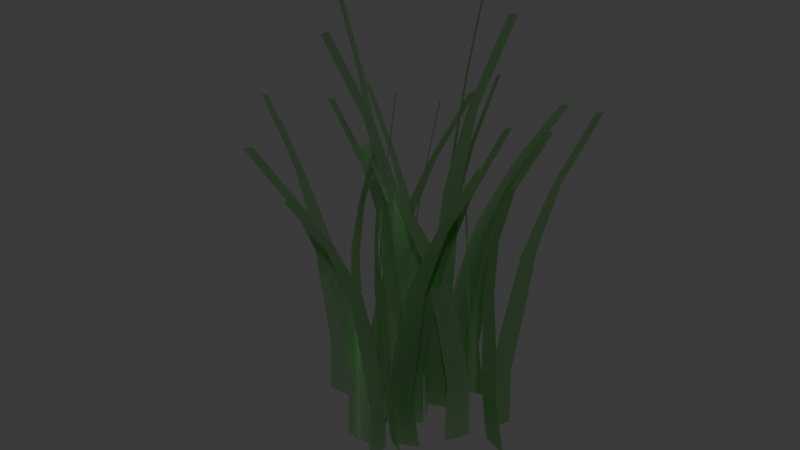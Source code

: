 # Source: grass.blend  (saved by Blender 4.0.36; exported with 4.5.12 LTS)
import bpy
from mathutils import Matrix  # noqa: F401  (used for matrix-valued properties, if any)

bpy.ops.wm.read_factory_settings(use_empty=True)
scene = bpy.context.scene
scene.name = 'Scene'

# ---- collections
col_collection = bpy.data.collections.new('Collection'); scene.collection.children.link(col_collection)

# ---- materials (node trees are filled in below, after node groups)
mat_crayfishdiffuse = bpy.data.materials.new('_crayfishdiffuse')
mat_crayfishdiffuse.use_transparent_shadow = False
mat_crayfishdiffuse.diffuse_color = (0.0824, 0.4863, 0.051, 1.0)
mat_crayfishdiffuse.roughness = 0.8268

# ---- material node trees
mat_crayfishdiffuse.use_nodes = True; mat_crayfishdiffuse.node_tree.nodes.clear()
_N = mat_crayfishdiffuse.node_tree.nodes; _L = mat_crayfishdiffuse.node_tree.links
n0 = _N.new('ShaderNodeBsdfPrincipled'); n0.name = 'Principled BSDF'; n0.location = (0, 300)
n0.inputs[0].default_value = (0.0824, 0.4863, 0.051, 1.0)
n0.inputs[2].default_value = 0.8268
n0.inputs[13].default_value = 0.2
n0.inputs[18].default_value = 1.0
n0.inputs[27].default_value = (0.0, 0.0, 0.0, 1.0)
n1 = _N.new('ShaderNodeOutputMaterial'); n1.name = 'Material Output'; n1.location = (280, 300)
_L.new(n0.outputs[0], n1.inputs[0])
n1.is_active_output = True

# ---- world
world_world = bpy.data.worlds.new('World'); scene.world = world_world
world_world.use_nodes = True; world_world.node_tree.nodes.clear()
_N = world_world.node_tree.nodes; _L = world_world.node_tree.links
n0 = _N.new('ShaderNodeOutputWorld'); n0.name = 'World Output'; n0.location = (300, 300)
n1 = _N.new('ShaderNodeBackground'); n1.name = 'Background'; n1.location = (10, 300)
n1.inputs[0].default_value = (0.05088, 0.05088, 0.05088, 1.0)
_L.new(n1.outputs[0], n0.inputs[0])
n0.is_active_output = True
world_world.color = (0.05088, 0.05088, 0.05088)
world_world.use_sun_shadow = False
world_world.sun_shadow_jitter_overblur = 0.0

# ---- meshes
me_tuft_of_grass = bpy.data.meshes.new('Tuft of grass')
me_tuft_of_grass.from_pydata([(0.02866, 0.7647, 0.1499), (0.02896, 0.7647, 0.1012), (0.03212, 0.5201, 0.04714), (0.0319, 0.5201, 0.1119), (0.02324, 1.254, 0.3698), (0.02323, 1.254, 0.3423), (0.02522, 1.009, 0.2015), (0.02505, 1.009, 0.2316), (0.03322, 0.03085, 0.00364), (0.03322, 0.03085, 0.08286), (0.03322, 0.2755, 0.078), (0.03322, 0.2755, 0.008493), (-0.002562, 0.7662, -0.1739), (0.01683, 0.7654, -0.1302), (0.01855, 0.5203, -0.08253), (-0.009197, 0.5214, -0.1406), (-0.0411, 1.258, -0.3694), (-0.03172, 1.258, -0.3448), (-0.00197, 1.011, -0.2192), (-0.01285, 1.012, -0.2463), (-0.01017, 0.03126, -0.04532), (-0.04501, 0.03258, -0.1164), (-0.01855, 0.2767, -0.1112), (0.01202, 0.2755, -0.04876), (-0.1448, 0.7647, 0.005961), (-0.1019, 0.7647, 0.0102), (-0.05639, 0.5201, 0.01492), (-0.1187, 0.5201, 0.009276), (-0.297, 1.254, -0.0132), (-0.2757, 1.254, -0.01081), (-0.1756, 1.009, 0.001468), (-0.1993, 1.009, -0.001161), (-0.01418, 0.03085, 0.01871), (-0.0931, 0.03085, 0.0118), (-0.08826, 0.2755, 0.01223), (-0.01902, 0.2755, 0.01829), (0.1474, 0.7662, -0.0004358), (0.1075, 0.7654, 0.01708), (0.07068, 0.5203, 0.0124), (0.1288, 0.5214, -0.0109), (0.2807, 1.258, -0.03127), (0.2608, 1.258, -0.02139), (0.1708, 1.011, 0.005162), (0.193, 1.012, -0.005691), (0.03837, 0.03126, -0.02025), (0.1122, 0.03258, -0.04876), (0.1047, 0.2767, -0.02286), (0.03986, 0.2755, 0.002157), (-0.09694, 0.5483, 0.2518), (-0.06118, 0.5483, 0.2205), (-0.02184, 0.3651, 0.1858), (-0.07114, 0.3651, 0.2274), (-0.2365, 0.9148, 0.3932), (-0.217, 0.9148, 0.3755), (-0.1281, 0.7315, 0.285), (-0.1493, 0.7315, 0.3044), (0.01142, -0.001344, 0.1578), (-0.04926, -0.001344, 0.2087), (-0.04554, 0.1819, 0.2056), (0.007704, 0.1819, 0.1609), (-0.1108, 0.5483, 0.01138), (-0.08412, 0.5483, 0.05125), (-0.0554, 0.3651, 0.09556), (-0.09241, 0.3651, 0.04254), (-0.2069, 0.9148, -0.1687), (-0.1933, 0.9148, -0.1463), (-0.1322, 0.7315, -0.03085), (-0.1477, 0.7315, -0.05555), (-0.03059, -0.001344, 0.1312), (-0.07603, -0.001344, 0.06631), (-0.07324, 0.1819, 0.07028), (-0.03337, 0.1819, 0.1272), (0.09475, 0.5495, 0.2567), (0.05407, 0.5489, 0.2331), (0.02995, 0.3653, 0.1938), (0.08621, 0.3661, 0.2251), (0.2134, 0.918, 0.3893), (0.1918, 0.9177, 0.376), (0.1106, 0.733, 0.2948), (0.1345, 0.7334, 0.3093), (0.03303, -0.001037, 0.1464), (0.1024, -4.993e-05, 0.1847), (0.07766, 0.1828, 0.1955), (0.01683, 0.1819, 0.162), (0.1201, 0.5495, 0.01711), (0.1014, 0.5489, 0.06159), (0.06823, 0.3653, 0.09181), (0.09438, 0.3661, 0.03265), (0.205, 0.918, -0.1454), (0.1953, 0.9177, -0.1203), (0.1449, 0.733, -0.01078), (0.1557, 0.7334, -0.03834), (0.02104, -0.001037, 0.09311), (0.05312, -4.993e-05, 0.02072), (0.06608, 0.1828, 0.04437), (0.03793, 0.1819, 0.1079), (-0.1545, 0.5483, -0.1444), (-0.1078, 0.5483, -0.1401), (-0.05732, 0.3651, -0.1354), (-0.1216, 0.3651, -0.141), (-0.3225, 0.9148, -0.1635), (-0.2992, 0.9148, -0.1611), (-0.193, 0.7315, -0.1489), (-0.2198, 0.7315, -0.1515), (-0.01418, -0.001344, -0.1316), (-0.0931, -0.001344, -0.1385), (-0.08826, 0.1819, -0.1381), (-0.01902, 0.1819, -0.132), (0.0706, 0.5483, -0.2725), (0.03018, 0.5483, -0.2481), (-0.0148, 0.3651, -0.2211), (0.04093, 0.3651, -0.2535), (0.2301, 0.9148, -0.3824), (0.208, 0.9148, -0.3687), (0.1066, 0.7315, -0.2983), (0.1306, 0.7315, -0.3133), (-0.05248, -0.001344, -0.1993), (0.01612, -0.001344, -0.239), (0.01191, 0.1819, -0.2365), (-0.04828, 0.1819, -0.2018), (-0.02139, 0.5495, 0.0006897), (-0.03447, 0.5489, -0.04606), (-0.02632, 0.3653, -0.09288), (-0.008422, 0.3661, -0.03071), (-0.008785, 0.918, 0.2016), (-0.01524, 0.9177, 0.1752), (-0.02967, 0.733, 0.04507), (-0.02189, 0.7334, 0.07403), (0.009165, -0.001037, -0.1244), (0.03113, -4.993e-05, -0.04832), (0.005988, 0.1828, -0.05811), (-0.01328, 0.1819, -0.1249), (0.1591, 0.5495, -0.1508), (0.1158, 0.5489, -0.1332), (0.07256, 0.3653, -0.1379), (0.1327, 0.3661, -0.1612), (0.307, 0.918, -0.1816), (0.285, 0.9177, -0.1717), (0.19, 0.733, -0.1452), (0.2152, 0.7334, -0.156), (0.03837, -0.001037, -0.1706), (0.1122, -4.993e-05, -0.1991), (0.1047, 0.1828, -0.1732), (0.03986, 0.1819, -0.1482), (0.07157, 0.5483, -0.1392), (0.1049, 0.5483, -0.1048), (0.1465, 0.3651, -0.06656), (0.1011, 0.3651, -0.1123), (-0.06979, 0.9148, -0.2947), (-0.05353, 0.9148, -0.2753), (0.03359, 0.7315, -0.1757), (0.01413, 0.7315, -0.197), (0.178, -0.001344, -0.03581), (0.122, -0.001344, -0.09182), (0.1254, 0.1819, -0.08839), (0.1746, 0.1819, -0.03924), (0.2651, 0.5483, -0.2021), (0.2449, 0.5483, -0.158), (0.2314, 0.3651, -0.109), (0.2588, 0.3651, -0.1676), (0.3276, 0.9148, -0.4014), (0.315, 0.9148, -0.3765), (0.2711, 0.7315, -0.2488), (0.2838, 0.7315, -0.2762), (0.2145, -0.001344, -0.06954), (0.2479, -0.001344, -0.1413), (0.2459, 0.1819, -0.1369), (0.2165, 0.1819, -0.07394), (0.08401, 0.5495, 0.06073), (0.1028, 0.5489, 0.01625), (0.1431, 0.3653, -0.01396), (0.1171, 0.3661, 0.0452), (-0.02855, 0.918, 0.2232), (-0.01919, 0.9177, 0.1982), (0.04614, 0.733, 0.08862), (0.03474, 0.7334, 0.1162), (0.1912, -0.001037, -0.01527), (0.1592, -4.993e-05, 0.05713), (0.1462, 0.1828, 0.03347), (0.1743, 0.1819, -0.03006), (0.3131, 0.5495, 0.06513), (0.2692, 0.5489, 0.04938), (0.2471, 0.3653, 0.01531), (0.3077, 0.3661, 0.03627), (0.4294, 0.918, 0.1694), (0.4051, 0.9177, 0.1605), (0.3225, 0.733, 0.09837), (0.3487, 0.7334, 0.1081), (0.2433, -0.001037, -0.03187), (0.3182, -4.993e-05, -0.00622), (0.2958, 0.1828, 0.008758), (0.23, 0.1819, -0.01375), (0.008182, 0.5495, 0.06344), (-0.01617, 0.5489, 0.02178), (-0.01991, 0.3653, -0.02572), (0.01345, 0.3661, 0.02968), (0.06013, 0.918, 0.2541), (0.04836, 0.9177, 0.2306), (0.009177, 0.733, 0.1088), (0.02326, 0.7334, 0.1346), (0.00624, -0.001037, -0.06536), (0.04714, -4.993e-05, 0.002441), (0.02033, 0.1828, -0.000508), (-0.01556, 0.1819, -0.06), (-0.1423, 0.5483, 0.2004), (-0.0952, 0.5483, 0.2004), (-0.04433, 0.3651, 0.2004), (-0.1088, 0.3651, 0.2004), (-0.3157, 0.9148, 0.2004), (-0.2923, 0.9148, 0.2004), (-0.1833, 0.7315, 0.2004), (-0.2104, 0.7315, 0.2004), (-0.001021, -0.001344, 0.2004), (-0.08024, -0.001344, 0.2004), (-0.07538, 0.1819, 0.2004), (-0.005874, 0.1819, 0.2004), (0.1696, 0.5495, 0.1656), (0.127, 0.5489, 0.187), (0.0846, 0.3653, 0.1865), (0.1425, 0.3661, 0.158), (0.3128, 0.918, 0.1176), (0.2925, 0.9177, 0.1296), (0.2014, 0.733, 0.1673), (0.2253, 0.7334, 0.154), (0.04794, -0.001037, 0.157), (0.119, -4.993e-05, 0.1221), (0.1138, 0.1828, 0.1486), (0.05138, 0.1819, 0.1792), (0.05442, 0.5483, 0.3269), (0.05043, 0.5483, 0.2784), (0.04828, 0.3651, 0.2246), (0.05383, 0.3651, 0.289), (0.06384, 0.9148, 0.546), (0.06144, 0.9148, 0.5186), (0.0545, 0.7315, 0.3783), (0.05692, 0.7315, 0.4083), (0.04488, -0.001344, 0.1812), (0.05179, -0.001344, 0.2601), (0.05137, 0.1819, 0.2553), (0.04531, 0.1819, 0.1861), (-0.005368, 0.5495, 0.007425), (0.01897, 0.5489, 0.04909), (0.02343, 0.3653, 0.09659), (-0.009872, 0.3661, 0.04119), (-0.06129, 0.918, -0.1832), (-0.04941, 0.9177, -0.1597), (-0.007807, 0.733, -0.0379), (-0.02217, 0.7334, -0.06371), (-0.002604, -0.001037, 0.1362), (-0.04351, -4.993e-05, 0.06843), (-0.01669, 0.1828, 0.07138), (0.0192, 0.1819, 0.1309), (-0.09972, 0.5495, 0.1182), (-0.1439, 0.5489, 0.1024), (-0.1813, 0.3653, 0.06838), (-0.1205, 0.3661, 0.08933), (0.05675, 0.918, 0.2225), (0.03489, 0.9177, 0.2136), (-0.06652, 0.733, 0.1514), (-0.04046, 0.7334, 0.1612), (-0.1876, -0.001037, 0.0212), (-0.1127, -4.993e-05, 0.04684), (-0.1351, 0.1828, 0.06182), (-0.2008, 0.1819, 0.03932), (-0.1156, 0.5495, -0.1221), (-0.1268, 0.5489, -0.07489), (-0.1614, 0.3653, -0.03874), (-0.146, 0.3661, -0.1016), (-0.02745, 0.918, -0.3028), (-0.03301, 0.9177, -0.2762), (-0.08197, 0.733, -0.1558), (-0.07514, 0.7334, -0.1851), (-0.2087, -0.001037, -0.02921), (-0.1896, -4.993e-05, -0.1061), (-0.1728, 0.1828, -0.08503), (-0.1895, 0.1819, -0.01758), (-0.3239, 0.5483, 0.07582), (-0.2778, 0.5483, 0.07158), (-0.2348, 0.3651, 0.06686), (-0.2987, 0.3651, 0.0725), (-0.479, 0.9148, 0.09498), (-0.4535, 0.9148, 0.09259), (-0.3516, 0.7315, 0.08031), (-0.379, 0.7315, 0.08294), (-0.1929, -0.001344, 0.06307), (-0.2718, -0.001344, 0.06997), (-0.267, 0.1819, 0.06955), (-0.1977, 0.1819, 0.06349), (-0.3406, 0.5483, -0.08617), (-0.3076, 0.5483, -0.05175), (-0.2817, 0.3651, -0.0135), (-0.3271, 0.3651, -0.05927), (-0.4448, 0.9148, -0.2417), (-0.4255, 0.9148, -0.2222), (-0.3546, 0.7315, -0.1226), (-0.3746, 0.7315, -0.1439), (-0.2529, -0.001344, 0.01726), (-0.3089, -0.001344, -0.03876), (-0.3055, 0.1819, -0.03533), (-0.2563, 0.1819, 0.01382), (0.1446, 0.5495, -0.1313), (0.107, 0.5489, -0.1027), (0.06406, 0.3653, -0.09491), (0.1161, 0.3661, -0.133), (0.2833, 0.918, -0.2126), (0.2639, 0.9177, -0.1964), (0.1764, 0.733, -0.1376), (0.1984, 0.7334, -0.1553), (0.0225, -0.001037, -0.1175), (0.08648, -4.993e-05, -0.1642), (0.08588, 0.1828, -0.1372), (0.02974, 0.1819, -0.09627), (-0.05214, 0.5483, -0.2561), (-0.04817, 0.5483, -0.2076), (-0.04489, 0.3651, -0.1537), (-0.05045, 0.3651, -0.2182), (-0.06352, 0.9148, -0.4751), (-0.06136, 0.9148, -0.4478), (-0.0537, 0.7315, -0.3074), (-0.05603, 0.7315, -0.3375), (-0.04125, -0.001344, -0.1104), (-0.04815, -0.001344, -0.1893), (-0.04773, 0.1819, -0.1844), (-0.04167, 0.1819, -0.1152), (-0.1563, 0.5483, -0.04089), (-0.1107, 0.5483, -0.04934), (-0.0609, 0.3651, -0.05874), (-0.1243, 0.3651, -0.0475), (-0.3187, 0.9148, -0.002709), (-0.2961, 0.9148, -0.007476), (-0.1934, 0.7315, -0.03194), (-0.2196, 0.7315, -0.0267), (-0.01818, -0.001344, -0.06629), (-0.09619, -0.001344, -0.05253), (-0.09141, 0.1819, -0.05338), (-0.02296, 0.1819, -0.06545)], [], [(0, 1, 2, 3), (4, 5, 6, 7), (7, 6, 1, 0), (8, 9, 10, 11), (11, 10, 3, 2), (12, 13, 14, 15), (16, 17, 18, 19), (19, 18, 13, 12), (20, 21, 22, 23), (23, 22, 15, 14), (24, 25, 26, 27), (28, 29, 30, 31), (31, 30, 25, 24), (32, 33, 34, 35), (35, 34, 27, 26), (36, 37, 38, 39), (40, 41, 42, 43), (43, 42, 37, 36), (44, 45, 46, 47), (47, 46, 39, 38), (48, 49, 50, 51), (52, 53, 54, 55), (55, 54, 49, 48), (56, 57, 58, 59), (59, 58, 51, 50), (60, 61, 62, 63), (64, 65, 66, 67), (67, 66, 61, 60), (68, 69, 70, 71), (71, 70, 63, 62), (72, 73, 74, 75), (76, 77, 78, 79), (79, 78, 73, 72), (80, 81, 82, 83), (83, 82, 75, 74), (84, 85, 86, 87), (88, 89, 90, 91), (91, 90, 85, 84), (92, 93, 94, 95), (95, 94, 87, 86), (96, 97, 98, 99), (100, 101, 102, 103), (103, 102, 97, 96), (104, 105, 106, 107), (107, 106, 99, 98), (108, 109, 110, 111), (112, 113, 114, 115), (115, 114, 109, 108), (116, 117, 118, 119), (119, 118, 111, 110), (120, 121, 122, 123), (124, 125, 126, 127), (127, 126, 121, 120), (128, 129, 130, 131), (131, 130, 123, 122), (132, 133, 134, 135), (136, 137, 138, 139), (139, 138, 133, 132), (140, 141, 142, 143), (143, 142, 135, 134), (144, 145, 146, 147), (148, 149, 150, 151), (151, 150, 145, 144), (152, 153, 154, 155), (155, 154, 147, 146), (156, 157, 158, 159), (160, 161, 162, 163), (163, 162, 157, 156), (164, 165, 166, 167), (167, 166, 159, 158), (168, 169, 170, 171), (172, 173, 174, 175), (175, 174, 169, 168), (176, 177, 178, 179), (179, 178, 171, 170), (180, 181, 182, 183), (184, 185, 186, 187), (187, 186, 181, 180), (188, 189, 190, 191), (191, 190, 183, 182), (192, 193, 194, 195), (196, 197, 198, 199), (199, 198, 193, 192), (200, 201, 202, 203), (203, 202, 195, 194), (204, 205, 206, 207), (208, 209, 210, 211), (211, 210, 205, 204), (212, 213, 214, 215), (215, 214, 207, 206), (216, 217, 218, 219), (220, 221, 222, 223), (223, 222, 217, 216), (224, 225, 226, 227), (227, 226, 219, 218), (228, 229, 230, 231), (232, 233, 234, 235), (235, 234, 229, 228), (236, 237, 238, 239), (239, 238, 231, 230), (240, 241, 242, 243), (244, 245, 246, 247), (247, 246, 241, 240), (248, 249, 250, 251), (251, 250, 243, 242), (252, 253, 254, 255), (256, 257, 258, 259), (259, 258, 253, 252), (260, 261, 262, 263), (263, 262, 255, 254), (264, 265, 266, 267), (268, 269, 270, 271), (271, 270, 265, 264), (272, 273, 274, 275), (275, 274, 267, 266), (276, 277, 278, 279), (280, 281, 282, 283), (283, 282, 277, 276), (284, 285, 286, 287), (287, 286, 279, 278), (288, 289, 290, 291), (292, 293, 294, 295), (295, 294, 289, 288), (296, 297, 298, 299), (299, 298, 291, 290), (300, 301, 302, 303), (304, 305, 306, 307), (307, 306, 301, 300), (308, 309, 310, 311), (311, 310, 303, 302), (312, 313, 314, 315), (316, 317, 318, 319), (319, 318, 313, 312), (320, 321, 322, 323), (323, 322, 315, 314), (324, 325, 326, 327), (328, 329, 330, 331), (331, 330, 325, 324), (332, 333, 334, 335), (335, 334, 327, 326)])
me_tuft_of_grass.polygons.foreach_set('use_smooth', [True] * 140)
_uv = me_tuft_of_grass.uv_layers.new(name='UVMap')
_uv.uv.foreach_set('vector', [0.5592, 0.6082, 0.5592, 0.6082, 0.5592, 0.414, 0.5592, 0.414, 0.5592, 0.9966, 0.5592, 0.9966, 0.5592, 0.8024, 0.5592, 0.8024, 0.5592, 0.8024, 0.5592, 0.8024, 0.5592, 0.6082, 0.5592, 0.6082, 0.5592, 0.02556, 0.5592, 0.02556, 0.5592, 0.2198, 0.5592, 0.2198, 0.5592, 0.2198, 0.5592, 0.2198, 0.5592, 0.414, 0.5592, 0.414, 0.5258, 0.6095, 0.5464, 0.6088, 0.5459, 0.4142, 0.5186, 0.4151, 0.4833, 1.0, 0.4877, 0.9999, 0.5274, 0.804, 0.5147, 0.8044, 0.5147, 0.8044, 0.5274, 0.804, 0.5464, 0.6088, 0.5258, 0.6095, 0.5175, 0.02589, 0.4841, 0.02693, 0.5095, 0.2207, 0.5389, 0.2198, 0.5389, 0.2198, 0.5095, 0.2207, 0.5186, 0.4151, 0.5459, 0.4142, 0.3738, 0.6082, 0.4203, 0.6082, 0.4721, 0.414, 0.4102, 0.414, 0.1716, 0.9966, 0.1815, 0.9966, 0.3244, 0.8024, 0.2956, 0.8024, 0.2956, 0.8024, 0.3244, 0.8024, 0.4203, 0.6082, 0.3738, 0.6082, 0.5137, 0.02556, 0.4379, 0.02556, 0.4426, 0.2198, 0.5091, 0.2198, 0.5091, 0.2198, 0.4426, 0.2198, 0.4102, 0.414, 0.4721, 0.414, 0.6864, 0.6095, 0.6428, 0.6088, 0.5973, 0.4142, 0.6553, 0.4151, 0.8698, 1.0, 0.8606, 0.9999, 0.7297, 0.804, 0.7567, 0.8044, 0.7567, 0.8044, 0.7297, 0.804, 0.6428, 0.6088, 0.6864, 0.6095, 0.5642, 0.02589, 0.6351, 0.02693, 0.6278, 0.2207, 0.5656, 0.2198, 0.5656, 0.2198, 0.6278, 0.2207, 0.6553, 0.4151, 0.5973, 0.4142, 0.4307, 0.4364, 0.4665, 0.4364, 0.5063, 0.291, 0.4587, 0.291, 0.2752, 0.7274, 0.2828, 0.7274, 0.3928, 0.5819, 0.3706, 0.5819, 0.3706, 0.5819, 0.3928, 0.5819, 0.4665, 0.4364, 0.4307, 0.4364, 0.5383, 0.0, 0.48, 0.0, 0.4836, 0.1455, 0.5347, 0.1455, 0.5347, 0.1455, 0.4836, 0.1455, 0.4587, 0.291, 0.5063, 0.291, 0.4174, 0.4364, 0.4442, 0.4364, 0.474, 0.291, 0.4383, 0.291, 0.301, 0.7274, 0.3066, 0.7274, 0.389, 0.5819, 0.3724, 0.5819, 0.3724, 0.5819, 0.389, 0.5819, 0.4442, 0.4364, 0.4174, 0.4364, 0.4979, 0.0, 0.4543, 0.0, 0.457, 0.1455, 0.4953, 0.1455, 0.4953, 0.1455, 0.457, 0.1455, 0.4383, 0.291, 0.474, 0.291, 0.623, 0.4374, 0.5821, 0.4369, 0.5563, 0.2911, 0.6107, 0.2918, 0.7613, 0.7299, 0.7527, 0.7298, 0.6467, 0.5831, 0.6721, 0.5834, 0.6721, 0.5834, 0.6467, 0.5831, 0.5821, 0.4369, 0.623, 0.4374, 0.559, 0.0002435, 0.6256, 0.001027, 0.6019, 0.1462, 0.5435, 0.1455, 0.5435, 0.1455, 0.6019, 0.1462, 0.6107, 0.2918, 0.5563, 0.2911, 0.6474, 0.4374, 0.6285, 0.4369, 0.5931, 0.2911, 0.6183, 0.2918, 0.7583, 0.7299, 0.7543, 0.7298, 0.6818, 0.5831, 0.6935, 0.5834, 0.6935, 0.5834, 0.6818, 0.5831, 0.6285, 0.4369, 0.6474, 0.4374, 0.5475, 0.0002432, 0.5783, 0.001027, 0.5908, 0.1462, 0.5637, 0.1455, 0.5637, 0.1455, 0.5908, 0.1462, 0.6183, 0.2918, 0.5931, 0.2911, 0.3738, 0.4364, 0.4203, 0.4364, 0.4721, 0.291, 0.4102, 0.291, 0.1716, 0.7274, 0.1815, 0.7274, 0.3244, 0.5819, 0.2956, 0.5819, 0.2956, 0.5819, 0.3244, 0.5819, 0.4203, 0.4364, 0.3738, 0.4364, 0.5137, 0.0, 0.4379, 0.0, 0.4426, 0.1455, 0.5091, 0.1455, 0.5091, 0.1455, 0.4426, 0.1455, 0.4102, 0.291, 0.4721, 0.291, 0.5986, 0.4364, 0.5581, 0.4364, 0.5131, 0.291, 0.5669, 0.291, 0.7743, 0.7274, 0.7657, 0.7274, 0.6414, 0.5819, 0.6665, 0.5819, 0.6665, 0.5819, 0.6414, 0.5819, 0.5581, 0.4364, 0.5986, 0.4364, 0.4769, 0.0, 0.5428, 0.0, 0.5388, 0.1455, 0.4809, 0.1455, 0.4809, 0.1455, 0.5388, 0.1455, 0.5669, 0.291, 0.5131, 0.291, 0.5065, 0.4374, 0.4935, 0.4369, 0.502, 0.2911, 0.5192, 0.2918, 0.5171, 0.7299, 0.5143, 0.7298, 0.4974, 0.5831, 0.5054, 0.5834, 0.5054, 0.5834, 0.4974, 0.5831, 0.4935, 0.4369, 0.5065, 0.4374, 0.5361, 0.0002435, 0.5572, 0.001027, 0.5331, 0.1462, 0.5146, 0.1455, 0.5146, 0.1455, 0.5331, 0.1462, 0.5192, 0.2918, 0.502, 0.2911, 0.6864, 0.4374, 0.6428, 0.4369, 0.5973, 0.2911, 0.6553, 0.2918, 0.8698, 0.7299, 0.8606, 0.7298, 0.7297, 0.5831, 0.7567, 0.5834, 0.7567, 0.5834, 0.7297, 0.5831, 0.6428, 0.4369, 0.6864, 0.4374, 0.5642, 0.0002432, 0.6351, 0.001027, 0.6278, 0.1462, 0.5656, 0.1455, 0.5656, 0.1455, 0.6278, 0.1462, 0.6553, 0.2918, 0.5973, 0.2911, 0.5989, 0.4364, 0.632, 0.4364, 0.6687, 0.291, 0.6248, 0.291, 0.4554, 0.7274, 0.4624, 0.7274, 0.5639, 0.5819, 0.5434, 0.5819, 0.5434, 0.5819, 0.5639, 0.5819, 0.632, 0.4364, 0.5989, 0.4364, 0.6983, 0.0, 0.6445, 0.0, 0.6478, 0.1455, 0.695, 0.1455, 0.695, 0.1455, 0.6478, 0.1455, 0.6248, 0.291, 0.6687, 0.291, 0.7926, 0.4364, 0.7729, 0.4364, 0.7509, 0.291, 0.7772, 0.291, 0.8784, 0.7274, 0.8742, 0.7274, 0.8136, 0.5819, 0.8258, 0.5819, 0.8258, 0.5819, 0.8136, 0.5819, 0.7729, 0.4364, 0.7926, 0.4364, 0.7333, 0.0, 0.7654, 0.0, 0.7635, 0.1455, 0.7352, 0.1455, 0.7352, 0.1455, 0.7635, 0.1455, 0.7772, 0.291, 0.7509, 0.291, 0.6111, 0.4374, 0.63, 0.4369, 0.6654, 0.2911, 0.6402, 0.2918, 0.5002, 0.7299, 0.5042, 0.7298, 0.5767, 0.5831, 0.565, 0.5834, 0.565, 0.5834, 0.5767, 0.5831, 0.63, 0.4369, 0.6111, 0.4374, 0.711, 0.0002432, 0.6802, 0.001027, 0.6677, 0.1462, 0.6947, 0.1455, 0.6947, 0.1455, 0.6677, 0.1462, 0.6402, 0.2918, 0.6654, 0.2911, 0.8424, 0.4374, 0.7982, 0.4369, 0.7662, 0.2911, 0.825, 0.2918, 1.0, 0.7299, 0.9907, 0.7298, 0.8721, 0.5831, 0.8994, 0.5834, 0.8994, 0.5834, 0.8721, 0.5831, 0.7982, 0.4369, 0.8424, 0.4374, 0.761, 0.0002432, 0.8329, 0.001027, 0.8114, 0.1462, 0.7482, 0.1455, 0.7482, 0.1455, 0.8114, 0.1462, 0.825, 0.2918, 0.7662, 0.2911, 0.5358, 0.4374, 0.5117, 0.4369, 0.5082, 0.2911, 0.5403, 0.2918, 0.5939, 0.7299, 0.5888, 0.7298, 0.538, 0.5831, 0.553, 0.5834, 0.553, 0.5834, 0.538, 0.5831, 0.5117, 0.4369, 0.5358, 0.4374, 0.5333, 0.0002432, 0.5726, 0.001027, 0.5468, 0.1462, 0.5124, 0.1455, 0.5124, 0.1455, 0.5468, 0.1462, 0.5403, 0.2918, 0.5082, 0.2911, 0.3859, 0.4364, 0.4326, 0.4364, 0.4846, 0.291, 0.4224, 0.291, 0.183, 0.7274, 0.1928, 0.7274, 0.3364, 0.5819, 0.3074, 0.5819, 0.3074, 0.5819, 0.3364, 0.5819, 0.4326, 0.4364, 0.3859, 0.4364, 0.5263, 0.0, 0.4503, 0.0, 0.4549, 0.1455, 0.5217, 0.1455, 0.5217, 0.1455, 0.4549, 0.1455, 0.4224, 0.291, 0.4846, 0.291, 0.6968, 0.4374, 0.6548, 0.4369, 0.6091, 0.2911, 0.6649, 0.2918, 0.8772, 0.7299, 0.8683, 0.7298, 0.7404, 0.5831, 0.7663, 0.5834, 0.7663, 0.5834, 0.7404, 0.5831, 0.6548, 0.4369, 0.6968, 0.4374, 0.5734, 0.0002435, 0.6416, 0.001027, 0.6366, 0.1462, 0.5767, 0.1455, 0.5767, 0.1455, 0.6366, 0.1462, 0.6649, 0.2918, 0.6091, 0.2911, 0.5827, 0.4364, 0.5786, 0.4364, 0.5741, 0.291, 0.5795, 0.291, 0.6003, 0.7274, 0.5995, 0.7274, 0.587, 0.5819, 0.5895, 0.5819, 0.5895, 0.5819, 0.587, 0.5819, 0.5786, 0.4364, 0.5827, 0.4364, 0.5704, 0.0, 0.577, 0.0, 0.5766, 0.1455, 0.5708, 0.1455, 0.5708, 0.1455, 0.5766, 0.1455, 0.5795, 0.291, 0.5741, 0.291, 0.5223, 0.4374, 0.5465, 0.4369, 0.5499, 0.2911, 0.5178, 0.2918, 0.4642, 0.7299, 0.4693, 0.7298, 0.5201, 0.5831, 0.5052, 0.5834, 0.5052, 0.5834, 0.5201, 0.5831, 0.5465, 0.4369, 0.5223, 0.4374, 0.5248, 0.0002432, 0.4855, 0.001027, 0.5113, 0.1462, 0.5458, 0.1455, 0.5458, 0.1455, 0.5113, 0.1462, 0.5178, 0.2918, 0.5499, 0.2911, 0.4286, 0.4374, 0.3844, 0.4369, 0.3524, 0.2911, 0.4112, 0.2918, 0.5862, 0.7299, 0.5769, 0.7298, 0.4583, 0.5831, 0.4857, 0.5834, 0.4857, 0.5834, 0.4583, 0.5831, 0.3844, 0.4369, 0.4286, 0.4374, 0.3472, 0.0002435, 0.4191, 0.001027, 0.3976, 0.1462, 0.3344, 0.1455, 0.3344, 0.1455, 0.3976, 0.1462, 0.4112, 0.2918, 0.3524, 0.2911, 0.4126, 0.4374, 0.4014, 0.4369, 0.3716, 0.2911, 0.3865, 0.2918, 0.496, 0.7299, 0.4936, 0.7298, 0.4418, 0.5831, 0.4488, 0.5834, 0.4488, 0.5834, 0.4418, 0.5831, 0.4014, 0.4369, 0.4126, 0.4374, 0.3269, 0.0002432, 0.3452, 0.001027, 0.3614, 0.1462, 0.3454, 0.1455, 0.3454, 0.1455, 0.3614, 0.1462, 0.3865, 0.2918, 0.3716, 0.2911, 0.2021, 0.4364, 0.2487, 0.4364, 0.3005, 0.291, 0.2385, 0.291, 0.0, 0.7274, 0.009827, 0.7274, 0.1528, 0.5819, 0.124, 0.5819, 0.124, 0.5819, 0.1528, 0.5819, 0.2487, 0.4364, 0.2021, 0.4364, 0.3421, 0.0, 0.2663, 0.0, 0.2709, 0.1455, 0.3374, 0.1455, 0.3374, 0.1455, 0.2709, 0.1455, 0.2385, 0.291, 0.3005, 0.291, 0.1851, 0.4364, 0.2182, 0.4364, 0.2549, 0.291, 0.211, 0.291, 0.04165, 0.7274, 0.04863, 0.7274, 0.1501, 0.5819, 0.1296, 0.5819, 0.1296, 0.5819, 0.1501, 0.5819, 0.2182, 0.4364, 0.1851, 0.4364, 0.2845, 0.0, 0.2307, 0.0, 0.234, 0.1455, 0.2812, 0.1455, 0.2812, 0.1455, 0.234, 0.1455, 0.211, 0.291, 0.2549, 0.291, 0.6719, 0.4374, 0.6342, 0.4369, 0.589, 0.2911, 0.6392, 0.2918, 0.8422, 0.7299, 0.8342, 0.7298, 0.7151, 0.5831, 0.7385, 0.5834, 0.7385, 0.5834, 0.7151, 0.5831, 0.6342, 0.4369, 0.6719, 0.4374, 0.5489, 0.0002432, 0.6104, 0.001027, 0.6098, 0.1462, 0.5559, 0.1455, 0.5559, 0.1455, 0.6098, 0.1462, 0.6392, 0.2918, 0.589, 0.2911, 0.4755, 0.4364, 0.4795, 0.4364, 0.4841, 0.291, 0.4786, 0.291, 0.4578, 0.7274, 0.4586, 0.7274, 0.4711, 0.5819, 0.4686, 0.5819, 0.4686, 0.5819, 0.4711, 0.5819, 0.4795, 0.4364, 0.4755, 0.4364, 0.4877, 0.0, 0.4811, 0.0, 0.4815, 0.1455, 0.4873, 0.1455, 0.4873, 0.1455, 0.4815, 0.1455, 0.4786, 0.291, 0.4841, 0.291, 0.3715, 0.4364, 0.4176, 0.4364, 0.4687, 0.291, 0.4075, 0.291, 0.1717, 0.7274, 0.1814, 0.7274, 0.3228, 0.5819, 0.2943, 0.5819, 0.2943, 0.5819, 0.3228, 0.5819, 0.4176, 0.4364, 0.3715, 0.4364, 0.5099, 0.0, 0.4349, 0.0, 0.4395, 0.1455, 0.5053, 0.1455, 0.5053, 0.1455, 0.4395, 0.1455, 0.4075, 0.291, 0.4687, 0.291])
me_tuft_of_grass.materials.append(mat_crayfishdiffuse)
me_tuft_of_grass.update()
me_tuft_of_grass.normals_split_custom_set([tuple(v) for v in zip(*[iter([-0.9999, -0.01252, -0.005471, -0.9999, -0.01242, -0.005231, -1.0, -0.007987, -0.003011, -1.0, -0.00879, -0.00333, -1.0, -0.006126, -0.002891, -1.0, -0.006126, -0.002891, -0.9999, -0.01045, -0.004956, -1.0, -0.00861, -0.004078, -1.0, -0.00861, -0.004078, -0.9999, -0.01045, -0.004956, -0.9999, -0.01242, -0.005231, -0.9999, -0.01252, -0.005471, -1.0, 0.0, 0.0, -1.0, 0.0, 0.0, -1.0, -0.002428, -0.0008808, -1.0, -0.002207, -0.0008005, -1.0, -0.002207, -0.0008005, -1.0, -0.002428, -0.0008808, -1.0, -0.00879, -0.00333, -1.0, -0.007987, -0.003011, 0.9121, -0.0459, -0.4073, 0.9101, -0.04651, -0.4118, 0.9012, -0.05154, -0.4304, 0.902, -0.05097, -0.4287, 0.9294, -0.04411, -0.3665, 0.9295, -0.04431, -0.3662, 0.9216, -0.04452, -0.3856, 0.9242, -0.04445, -0.3793, 0.9242, -0.04445, -0.3793, 0.9216, -0.04452, -0.3856, 0.9101, -0.04651, -0.4118, 0.9121, -0.0459, -0.4073, 0.896, -0.05674, -0.4404, 0.8961, -0.05675, -0.4402, 0.8968, -0.0557, -0.4388, 0.8967, -0.05571, -0.4391, 0.8967, -0.05571, -0.4391, 0.8968, -0.0557, -0.4388, 0.902, -0.05097, -0.4287, 0.9012, -0.05154, -0.4304, 0.09849, -0.004148, -0.9951, 0.09732, -0.003799, -0.9952, 0.09078, -0.001512, -0.9959, 0.09123, -0.001701, -0.9958, 0.1108, -0.004615, -0.9938, 0.1108, -0.004615, -0.9938, 0.1057, -0.005073, -0.9944, 0.1074, -0.00492, -0.9942, 0.1074, -0.00492, -0.9942, 0.1057, -0.005073, -0.9944, 0.09732, -0.003799, -0.9952, 0.09849, -0.004148, -0.9951, 0.08715, 9.6e-08, -0.9962, 0.08715, 9.6e-08, -0.9962, 0.08788, -0.0003023, -0.9961, 0.08782, -0.0002762, -0.9961, 0.08782, -0.0002762, -0.9961, 0.08788, -0.0003023, -0.9961, 0.09123, -0.001701, -0.9958, 0.09078, -0.001512, -0.9959, 0.4012, -0.03506, 0.9153, 0.3983, -0.03623, 0.9165, 0.375, -0.04727, 0.9258, 0.3756, -0.04646, 0.9256, 0.4432, -0.03437, 0.8958, 0.4427, -0.03432, 0.896, 0.4258, -0.03154, 0.9043, 0.4319, -0.03256, 0.9013, 0.4319, -0.03256, 0.9013, 0.4258, -0.03154, 0.9043, 0.3983, -0.03623, 0.9165, 0.4012, -0.03506, 0.9153, 0.3606, -0.05674, 0.931, 0.3604, -0.05675, 0.9311, 0.3637, -0.0545, 0.9299, 0.364, -0.05467, 0.9298, 0.364, -0.05467, 0.9298, 0.3637, -0.0545, 0.9299, 0.3756, -0.04646, 0.9256, 0.375, -0.04727, 0.9258, -0.6587, 0.0159, -0.7522, -0.6559, 0.01267, -0.7548, -0.6468, 0.003208, -0.7627, -0.6477, 0.004119, -0.7619, -0.6718, 0.03926, -0.7397, -0.6718, 0.03926, -0.7397, -0.6667, 0.02766, -0.7448, -0.6692, 0.03321, -0.7424, -0.6692, 0.03321, -0.7424, -0.6667, 0.02766, -0.7448, -0.6559, 0.01267, -0.7548, -0.6587, 0.0159, -0.7522, -0.6428, -1.871e-06, -0.766, -0.6428, -1.871e-06, -0.766, -0.6433, 0.000229, -0.7656, -0.6433, 0.0002014, -0.7656, -0.6433, 0.0002014, -0.7656, -0.6433, 0.000229, -0.7656, -0.6477, 0.004119, -0.7619, -0.6468, 0.003208, -0.7627, 0.8318, -0.02112, -0.5546, 0.8292, -0.01717, -0.5587, 0.8217, -0.004809, -0.5699, 0.8224, -0.006152, -0.5689, 0.8498, -0.04838, -0.5249, 0.8498, -0.04838, -0.5249, 0.841, -0.0349, -0.54, 0.8453, -0.04145, -0.5327, 0.8453, -0.04145, -0.5327, 0.841, -0.0349, -0.54, 0.8292, -0.01717, -0.5587, 0.8318, -0.02112, -0.5546, 0.8192, 0.0, -0.5736, 0.8192, 0.0, -0.5736, 0.8194, -0.0003923, -0.5733, 0.8193, -0.0003453, -0.5733, 0.8193, -0.0003453, -0.5733, 0.8194, -0.0003923, -0.5733, 0.8224, -0.006152, -0.5689, 0.8217, -0.004809, -0.5699, -0.4973, -0.06635, 0.865, -0.4935, -0.06459, 0.8673, -0.4839, -0.0567, 0.8733, -0.4859, -0.05747, 0.8721, -0.5173, -0.08256, 0.8518, -0.5182, -0.08264, 0.8513, -0.509, -0.07503, 0.8575, -0.5105, -0.07839, 0.8563, -0.5105, -0.07839, 0.8563, -0.509, -0.07503, 0.8575, -0.4935, -0.06459, 0.8673, -0.4973, -0.06635, 0.865, -0.4817, -0.05281, 0.8747, -0.4823, -0.05281, 0.8744, -0.4808, -0.05334, 0.8752, -0.4804, -0.05329, 0.8754, -0.4804, -0.05329, 0.8754, -0.4808, -0.05334, 0.8752, -0.4859, -0.05747, 0.8721, -0.4839, -0.0567, 0.8733, 0.9236, -0.01631, 0.3831, 0.9225, -0.0219, 0.3855, 0.9165, -0.04357, 0.3975, 0.9165, -0.0415, 0.3978, 0.9323, 0.02504, 0.3607, 0.932, 0.02518, 0.3616, 0.9289, 0.00612, 0.3703, 0.9317, 0.01471, 0.3629, 0.9317, 0.01471, 0.3629, 0.9289, 0.00612, 0.3703, 0.9225, -0.0219, 0.3855, 0.9236, -0.01631, 0.3831, 0.9134, -0.0528, 0.4036, 0.9131, -0.05281, 0.4042, 0.9143, -0.05205, 0.4017, 0.9144, -0.05211, 0.4014, 0.9144, -0.05211, 0.4014, 0.9143, -0.05205, 0.4017, 0.9165, -0.0415, 0.3978, 0.9165, -0.04357, 0.3975, 0.09117, -0.003535, -0.9958, 0.09032, -0.002886, -0.9959, 0.08789, -0.0007599, -0.9961, 0.08808, -0.0009642, -0.9961, 0.09989, -0.009074, -0.995, 0.09989, -0.009074, -0.995, 0.09534, -0.006337, -0.9954, 0.09733, -0.007534, -0.9952, 0.09733, -0.007534, -0.9952, 0.09534, -0.006337, -0.9954, 0.09032, -0.002886, -0.9959, 0.09117, -0.003535, -0.9958, 0.08715, 1.282e-07, -0.9962, 0.08715, 1.282e-07, -0.9962, 0.08724, -6.21e-05, -0.9962, 0.08723, -5.468e-05, -0.9962, 0.08723, -5.468e-05, -0.9962, 0.08724, -6.21e-05, -0.9962, 0.08808, -0.0009642, -0.9961, 0.08789, -0.0007599, -0.9961, 0.5161, 0.01225, 0.8565, 0.5132, 0.009563, 0.8582, 0.504, 0.002104, 0.8637, 0.505, 0.002743, 0.8631, 0.529, 0.03285, 0.848, 0.529, 0.03285, 0.848, 0.5241, 0.02251, 0.8514, 0.5264, 0.02739, 0.8498, 0.5264, 0.02739, 0.8498, 0.5241, 0.02251, 0.8514, 0.5132, 0.009563, 0.8582, 0.5161, 0.01225, 0.8565, 0.5, 0.0, 0.866, 0.5, 0.0, 0.866, 0.5006, 8.262e-05, 0.8657, 0.5005, 7.272e-05, 0.8657, 0.5005, 7.272e-05, 0.8657, 0.5006, 8.262e-05, 0.8657, 0.505, 0.002743, 0.8631, 0.504, 0.002104, 0.8637, -0.9606, -0.04638, 0.274, -0.9599, -0.04763, 0.2764, -0.9589, -0.05135, 0.2792, -0.9593, -0.05104, 0.2779, -0.9668, -0.03825, 0.2527, -0.9669, -0.03875, 0.252, -0.963, -0.04237, 0.2661, -0.9638, -0.04093, 0.2635, -0.9638, -0.04093, 0.2635, -0.963, -0.04237, 0.2661, -0.9599, -0.04763, 0.2764, -0.9606, -0.04638, 0.274, -0.9592, -0.05281, 0.2779, -0.9593, -0.05282, 0.2772, -0.9587, -0.05274, 0.2795, -0.9586, -0.05275, 0.2799, -0.9586, -0.05275, 0.2799, -0.9587, -0.05274, 0.2795, -0.9593, -0.05104, 0.2779, -0.9589, -0.05135, 0.2792, 0.376, -0.03511, 0.926, 0.3747, -0.03762, 0.9264, 0.3655, -0.04848, 0.9295, 0.3647, -0.04751, 0.9299, 0.4031, -0.01094, 0.9151, 0.402, -0.01061, 0.9156, 0.3881, -0.02196, 0.9214, 0.3956, -0.01735, 0.9183, 0.3956, -0.01735, 0.9183, 0.3881, -0.02196, 0.9214, 0.3747, -0.03762, 0.9264, 0.376, -0.03511, 0.926, 0.3604, -0.05281, 0.9313, 0.3598, -0.05281, 0.9315, 0.3623, -0.05245, 0.9306, 0.3627, -0.05249, 0.9304, 0.3627, -0.05249, 0.9304, 0.3623, -0.05245, 0.9306, 0.3647, -0.04751, 0.9299, 0.3655, -0.04848, 0.9295, 0.7211, 0.01392, -0.6927, 0.7182, 0.014, -0.6957, 0.7106, 0.007299, -0.7036, 0.7113, 0.009011, -0.7028, 0.7518, -0.004202, -0.6594, 0.7518, -0.004202, -0.6594, 0.7343, 0.008141, -0.6788, 0.7431, 0.002009, -0.6692, 0.7431, 0.002009, -0.6692, 0.7343, 0.008141, -0.6788, 0.7182, 0.014, -0.6957, 0.7211, 0.01392, -0.6927, 0.7071, 6.836e-08, -0.7071, 0.7071, 6.836e-08, -0.7071, 0.7078, 0.00127, -0.7064, 0.7077, 0.001116, -0.7065, 0.7077, 0.001116, -0.7065, 0.7078, 0.00127, -0.7064, 0.7113, 0.009011, -0.7028, 0.7106, 0.007299, -0.7036, 0.9059, 0.06436, 0.4186, 0.9061, 0.05801, 0.419, 0.9065, 0.02382, 0.4214, 0.9066, 0.02915, 0.4211, 0.8969, 0.08474, 0.434, 0.8969, 0.08474, 0.434, 0.9028, 0.07934, 0.4228, 0.8999, 0.08198, 0.4282, 0.8999, 0.08198, 0.4282, 0.9028, 0.07934, 0.4228, 0.9061, 0.05801, 0.419, 0.9059, 0.06436, 0.4186, 0.9063, -6.835e-08, 0.4226, 0.9063, -6.835e-08, 0.4226, 0.9063, 0.003658, 0.4225, 0.9063, 0.003225, 0.4225, 0.9063, 0.003225, 0.4225, 0.9063, 0.003658, 0.4225, 0.9066, 0.02915, 0.4211, 0.9065, 0.02382, 0.4214, -0.9206, -0.0685, -0.3844, -0.9201, -0.06889, -0.3856, -0.9163, -0.06219, -0.3955, -0.9162, -0.06361, -0.3956, -0.9307, -0.04608, -0.3628, -0.9305, -0.04522, -0.3635, -0.9255, -0.0602, -0.374, -0.9294, -0.05323, -0.3653, -0.9294, -0.05323, -0.3653, -0.9255, -0.0602, -0.374, -0.9201, -0.06889, -0.3856, -0.9206, -0.0685, -0.3844, -0.9134, -0.0528, -0.4036, -0.9131, -0.05281, -0.4042, -0.9144, -0.05442, -0.4011, -0.9146, -0.05437, -0.4008, -0.9146, -0.05437, -0.4008, -0.9144, -0.05442, -0.4011, -0.9162, -0.06361, -0.3956, -0.9163, -0.06219, -0.3955, -0.337, -0.08122, 0.938, -0.3343, -0.07905, 0.9392, -0.3263, -0.0636, 0.9431, -0.3283, -0.06516, 0.9423, -0.343, -0.09603, 0.9344, -0.3442, -0.09589, 0.934, -0.3432, -0.09094, 0.9348, -0.3416, -0.09281, 0.9353, -0.3416, -0.09281, 0.9353, -0.3432, -0.09094, 0.9348, -0.3343, -0.07905, 0.9392, -0.337, -0.08122, 0.938, -0.3225, -0.0528, 0.9451, -0.3231, -0.05281, 0.9449, -0.3219, -0.05449, 0.9452, -0.3214, -0.05438, 0.9454, -0.3214, -0.05438, 0.9454, -0.3219, -0.05449, 0.9452, -0.3283, -0.06516, 0.9423, -0.3263, -0.0636, 0.9431, -0.8611, -0.05342, 0.5056, -0.8588, -0.0533, 0.5096, -0.8544, -0.05281, 0.5169, -0.8553, -0.05287, 0.5154, -0.8823, -0.05731, 0.4671, -0.8827, -0.05811, 0.4664, -0.8704, -0.05538, 0.4892, -0.8744, -0.05687, 0.4819, -0.8744, -0.05687, 0.4819, -0.8704, -0.05538, 0.4892, -0.8588, -0.0533, 0.5096, -0.8611, -0.05342, 0.5056, -0.8545, -0.0528, 0.5167, -0.8549, -0.05281, 0.5161, -0.8536, -0.05284, 0.5182, -0.8535, -0.05284, 0.5185, -0.8535, -0.05284, 0.5185, -0.8536, -0.05284, 0.5182, -0.8553, -0.05287, 0.5154, -0.8544, -0.05281, 0.5169, 0.0, 0.0, -1.0, 0.0, 0.0, -1.0, 0.0, 0.0, -1.0, 0.0, 0.0, -1.0, 0.0, 0.0, -1.0, 0.0, 0.0, -1.0, 0.0, 0.0, -1.0, 0.0, 0.0, -1.0, 0.0, 0.0, -1.0, 0.0, 0.0, -1.0, 0.0, 0.0, -1.0, 0.0, 0.0, -1.0, 0.0, 0.0, -1.0, 0.0, 0.0, -1.0, 0.0, 0.0, -1.0, 0.0, 0.0, -1.0, 0.0, 0.0, -1.0, 0.0, 0.0, -1.0, 0.0, 0.0, -1.0, 0.0, 0.0, -1.0, 0.4557, -0.03095, 0.8896, 0.4541, -0.03372, 0.8903, 0.4443, -0.04629, 0.8947, 0.4435, -0.04506, 0.8952, 0.4982, -0.003321, 0.8671, 0.4971, -0.002659, 0.8677, 0.474, -0.01634, 0.8804, 0.4852, -0.01085, 0.8743, 0.4852, -0.01085, 0.8743, 0.474, -0.01634, 0.8804, 0.4541, -0.03372, 0.8903, 0.4557, -0.03095, 0.8896, 0.4403, -0.0528, 0.8963, 0.4397, -0.05281, 0.8966, 0.442, -0.05207, 0.8955, 0.4424, -0.05213, 0.8953, 0.4424, -0.05213, 0.8953, 0.442, -0.05207, 0.8955, 0.4435, -0.04506, 0.8952, 0.4443, -0.04629, 0.8947, -0.9964, -0.01882, 0.08247, -0.9964, -0.01683, 0.0831, -0.9963, -0.007016, 0.08548, -0.9963, -0.008626, 0.08515, -0.9962, -0.02578, 0.08367, -0.9962, -0.02578, 0.08367, -0.9964, -0.02344, 0.08205, -0.9963, -0.02462, 0.08287, -0.9963, -0.02462, 0.08287, -0.9964, -0.02344, 0.08205, -0.9964, -0.01683, 0.0831, -0.9964, -0.01882, 0.08247, -0.9962, 7.177e-07, 0.08716, -0.9962, 7.177e-07, 0.08716, -0.9962, -0.001175, 0.0868, -0.9962, -0.001034, 0.08684, -0.9962, -0.001034, 0.08684, -0.9962, -0.001175, 0.0868, -0.9963, -0.008626, 0.08515, -0.9963, -0.007016, 0.08548, 0.8605, -0.04834, -0.5072, 0.8585, -0.04878, -0.5105, 0.8546, -0.051, -0.5167, 0.8556, -0.0507, -0.5152, 0.8798, -0.05036, -0.4727, 0.8801, -0.05127, -0.472, 0.8686, -0.04894, -0.4931, 0.8722, -0.05031, -0.4866, 0.8722, -0.05031, -0.4866, 0.8686, -0.04894, -0.4931, 0.8585, -0.04878, -0.5105, 0.8605, -0.04834, -0.5072, 0.8545, -0.05281, -0.5167, 0.8549, -0.05281, -0.5161, 0.8537, -0.05262, -0.518, 0.8536, -0.05262, -0.5183, 0.8536, -0.05262, -0.5183, 0.8537, -0.05262, -0.518, 0.8556, -0.0507, -0.5152, 0.8546, -0.051, -0.5167, -0.3312, -0.04513, 0.9425, -0.328, -0.04543, 0.9436, -0.3218, -0.04898, 0.9455, -0.3237, -0.04826, 0.9449, -0.3593, -0.05281, 0.9317, -0.3601, -0.05347, 0.9314, -0.3446, -0.04769, 0.9375, -0.3488, -0.05053, 0.9358, -0.3488, -0.05053, 0.9358, -0.3446, -0.04769, 0.9375, -0.328, -0.04543, 0.9436, -0.3312, -0.04513, 0.9425, -0.3225, -0.05281, 0.9451, -0.3231, -0.05281, 0.9449, -0.3211, -0.05218, 0.9456, -0.3207, -0.05221, 0.9458, -0.3207, -0.05221, 0.9458, -0.3211, -0.05218, 0.9456, -0.3237, -0.04826, 0.9449, -0.3218, -0.04898, 0.9455, 0.9718, -0.07224, 0.2244, 0.9717, -0.07208, 0.2248, 0.9707, -0.06337, 0.2319, 0.9705, -0.06499, 0.2323, 0.9758, -0.05304, 0.2121, 0.9757, -0.05246, 0.2128, 0.9737, -0.06597, 0.218, 0.9756, -0.05969, 0.2114, 0.9756, -0.05969, 0.2114, 0.9737, -0.06597, 0.218, 0.9717, -0.07208, 0.2248, 0.9718, -0.07224, 0.2244, 0.9696, -0.05281, 0.2389, 0.9694, -0.05281, 0.2396, 0.9701, -0.05471, 0.2363, 0.9702, -0.05464, 0.2361, 0.9702, -0.05464, 0.2361, 0.9701, -0.05471, 0.2363, 0.9705, -0.06499, 0.2323, 0.9707, -0.06337, 0.2319, -0.09157, 0.008078, -0.9958, -0.09095, 0.007219, -0.9958, -0.0884, 0.002653, -0.9961, -0.08863, 0.003186, -0.9961, -0.09457, 0.01398, -0.9954, -0.09457, 0.01398, -0.9954, -0.09365, 0.01159, -0.9955, -0.09403, 0.01257, -0.9955, -0.09403, 0.01257, -0.9955, -0.09365, 0.01159, -0.9955, -0.09095, 0.007219, -0.9958, -0.09157, 0.008078, -0.9958, -0.08715, 5.127e-08, -0.9962, -0.08715, 5.127e-08, -0.9962, -0.08736, 0.0003802, -0.9962, -0.08734, 0.0003364, -0.9962, -0.08734, 0.0003364, -0.9962, -0.08736, 0.0003802, -0.9962, -0.08863, 0.003186, -0.9961, -0.0884, 0.002653, -0.9961, 0.719, -0.06689, -0.6918, 0.7175, -0.06044, -0.6939, 0.7112, -0.02476, -0.7026, 0.7119, -0.02963, -0.7017, 0.7159, -0.09678, -0.6914, 0.7159, -0.09678, -0.6914, 0.7202, -0.08654, -0.6884, 0.7182, -0.09121, -0.6898, 0.7182, -0.09121, -0.6898, 0.7202, -0.08654, -0.6884, 0.7175, -0.06044, -0.6939, 0.719, -0.06689, -0.6918, 0.7071, -6.835e-08, -0.7071, 0.7071, -6.835e-08, -0.7071, 0.7079, -0.004158, -0.7063, 0.7078, -0.003678, -0.7064, 0.7078, -0.003678, -0.7064, 0.7079, -0.004158, -0.7063, 0.7119, -0.02963, -0.7017, 0.7112, -0.02476, -0.7026, 0.6085, -0.02566, 0.7931, 0.6065, -0.02968, 0.7945, 0.5952, -0.04629, 0.8023, 0.5948, -0.04481, 0.8026, 0.6358, 0.009946, 0.7718, 0.6349, 0.01027, 0.7725, 0.6221, -0.006314, 0.7829, 0.6296, 0.0006675, 0.777, 0.6296, 0.0006675, 0.777, 0.6221, -0.006314, 0.7829, 0.6065, -0.02968, 0.7945, 0.6085, -0.02566, 0.7931, 0.5892, -0.0528, 0.8062, 0.5887, -0.05281, 0.8066, 0.5911, -0.05235, 0.8049, 0.5914, -0.05241, 0.8047, 0.5914, -0.05241, 0.8047, 0.5911, -0.05235, 0.8049, 0.5948, -0.04481, 0.8026, 0.5952, -0.04629, 0.8023, 0.9966, -0.01135, -0.08171, 0.9965, -0.009896, -0.08264, 0.9963, -0.003708, -0.08555, 0.9964, -0.004647, -0.08521, 0.9968, -0.01801, -0.07803, 0.9968, -0.01801, -0.07803, 0.9967, -0.0152, -0.07943, 0.9968, -0.01662, -0.07872, 0.9968, -0.01662, -0.07872, 0.9967, -0.0152, -0.07943, 0.9965, -0.009896, -0.08264, 0.9966, -0.01135, -0.08171, 0.9962, -7.177e-07, -0.08716, 0.9962, -7.177e-07, -0.08716, 0.9962, -0.000488, -0.08686, 0.9962, -0.0004295, -0.08689, 0.9962, -0.0004295, -0.08689, 0.9962, -0.000488, -0.08686, 0.9964, -0.004647, -0.08521, 0.9963, -0.003708, -0.08555, -0.1831, 0.007263, -0.9831, -0.1812, 0.005924, -0.9834, -0.1756, 0.001508, -0.9845, -0.1761, 0.001928, -0.9844, -0.2005, 0.01913, -0.9795, -0.2005, 0.01913, -0.9795, -0.1916, 0.01323, -0.9814, -0.1955, 0.01579, -0.9806, -0.1955, 0.01579, -0.9806, -0.1916, 0.01323, -0.9814, -0.1812, 0.005924, -0.9834, -0.1831, 0.007263, -0.9831, -0.1737, 4.272e-09, -0.9848, -0.1737, 4.272e-09, -0.9848, -0.1739, 9.785e-05, -0.9848, -0.1738, 8.617e-05, -0.9848, -0.1738, 8.617e-05, -0.9848, -0.1739, 9.785e-05, -0.9848, -0.1761, 0.001928, -0.9844, -0.1756, 0.001508, -0.9845])] * 3)])

# ---- objects
ob_tuft_of_grass = bpy.data.objects.new('Tuft of grass', me_tuft_of_grass)

# ---- transforms, parenting, visibility, modifiers, constraints
ob_tuft_of_grass.location = (0.0, 0.0, 0.0)
ob_tuft_of_grass.rotation_euler = (1.571, -0.0, 0.0)

# ---- collection membership
col_collection.objects.link(ob_tuft_of_grass)

# ---- scene / render settings (as saved in the file)
scene.frame_start = 1; scene.frame_end = 250; scene.frame_set(1)
scene.render.engine = 'BLENDER_EEVEE_NEXT'
scene.cycles.sampling_pattern = 'TABULATED_SOBOL'
bpy.context.view_layer.update()

# ---- added for rendering (the .blend has no active camera and no usable light): camera, sun
cam_auto = bpy.data.cameras.new('AutoCamera')
cam_auto.lens = 50.0
cam_auto.sensor_width = 36.0
cam_auto.clip_end = 1000.0
ob_auto_camera = bpy.data.objects.new('AutoCamera', cam_auto)
scene.collection.objects.link(ob_auto_camera)
ob_auto_camera.location = (1.69479, -2.09895, 2.00413)
ob_auto_camera.rotation_euler = (1.09748, -7.21219e-08, 0.694738)
scene.camera = ob_auto_camera
light_auto_sun = bpy.data.lights.new('AutoSun', 'SUN')
light_auto_sun.energy = 3.0
light_auto_sun.angle = 0.0523599
ob_auto_sun = bpy.data.objects.new('AutoSun', light_auto_sun)
scene.collection.objects.link(ob_auto_sun)
ob_auto_sun.rotation_euler = (0.872665, 0.174533, 0.523599)
bpy.context.view_layer.update()
